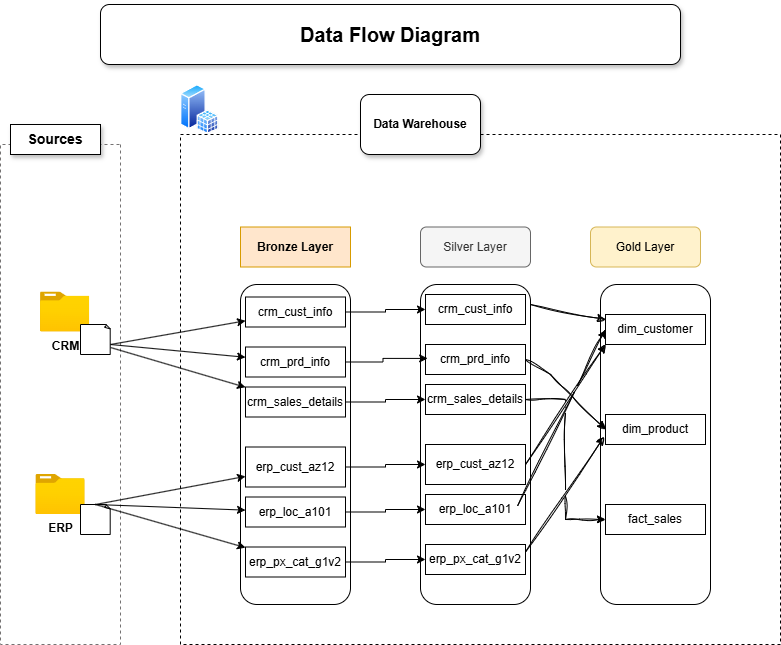

The diagram above was exported from draw.io. Its source (the exported page's mxGraphModel, read from the mxfile embedded in the PNG):
<mxGraphModel dx="1028" dy="619" grid="1" gridSize="10" guides="1" tooltips="1" connect="1" arrows="1" fold="1" page="1" pageScale="1" pageWidth="850" pageHeight="1100" math="0" shadow="0">
  <root>
    <mxCell id="0" />
    <mxCell id="1" parent="0" />
    <mxCell id="NnPAr-6BC8Zm8C0lX945-46" value="" style="rounded=0;whiteSpace=wrap;html=1;dashed=1;fillColor=none;" parent="1" vertex="1">
      <mxGeometry x="220" y="140" width="600" height="510" as="geometry" />
    </mxCell>
    <mxCell id="NnPAr-6BC8Zm8C0lX945-14" value="" style="rounded=1;whiteSpace=wrap;html=1;" parent="1" vertex="1">
      <mxGeometry x="460" y="290" width="110" height="320" as="geometry" />
    </mxCell>
    <mxCell id="IWPELtjFyebVSG0olGxb-1" value="" style="rounded=0;whiteSpace=wrap;html=1;direction=south;dashed=1;fillColor=none;strokeColor=light-dark(#747272, #ededed);fontStyle=1" parent="1" vertex="1">
      <mxGeometry x="40" y="150" width="120" height="500" as="geometry" />
    </mxCell>
    <mxCell id="IWPELtjFyebVSG0olGxb-2" value="&lt;b&gt;&lt;font style=&quot;font-size: 14px;&quot;&gt;Sources&lt;/font&gt;&lt;/b&gt;" style="rounded=0;whiteSpace=wrap;html=1;shadow=1;" parent="1" vertex="1">
      <mxGeometry x="50" y="130" width="90" height="30" as="geometry" />
    </mxCell>
    <mxCell id="IWPELtjFyebVSG0olGxb-7" value="&lt;font&gt;&lt;b style=&quot;&quot;&gt;Data Warehouse&lt;/b&gt;&lt;/font&gt;" style="rounded=1;whiteSpace=wrap;html=1;shadow=1;" parent="1" vertex="1">
      <mxGeometry x="400" y="100" width="120" height="60" as="geometry" />
    </mxCell>
    <mxCell id="IWPELtjFyebVSG0olGxb-9" value="Data Flow Diagram" style="rounded=1;whiteSpace=wrap;html=1;shadow=1;fontStyle=1;fontSize=20;" parent="1" vertex="1">
      <mxGeometry x="140" y="10" width="580" height="60" as="geometry" />
    </mxCell>
    <mxCell id="IWPELtjFyebVSG0olGxb-10" value="Bronze Layer" style="rounded=0;whiteSpace=wrap;html=1;fontStyle=1;fillColor=#ffe6cc;strokeColor=#d79b00;" parent="1" vertex="1">
      <mxGeometry x="280" y="232.5" width="110" height="40" as="geometry" />
    </mxCell>
    <mxCell id="IWPELtjFyebVSG0olGxb-11" value="Silver Layer" style="rounded=1;whiteSpace=wrap;html=1;fillColor=#f5f5f5;fontColor=#333333;strokeColor=#666666;" parent="1" vertex="1">
      <mxGeometry x="460" y="232.5" width="110" height="40" as="geometry" />
    </mxCell>
    <mxCell id="IWPELtjFyebVSG0olGxb-12" value="Gold Layer" style="rounded=1;whiteSpace=wrap;html=1;fillColor=#fff2cc;strokeColor=#d6b656;" parent="1" vertex="1">
      <mxGeometry x="630" y="232.5" width="110" height="40" as="geometry" />
    </mxCell>
    <mxCell id="IWPELtjFyebVSG0olGxb-13" value="" style="rounded=1;whiteSpace=wrap;html=1;" parent="1" vertex="1">
      <mxGeometry x="280" y="290" width="110" height="320" as="geometry" />
    </mxCell>
    <mxCell id="IWPELtjFyebVSG0olGxb-14" value="" style="rounded=1;whiteSpace=wrap;html=1;" parent="1" vertex="1">
      <mxGeometry x="640" y="290" width="110" height="320" as="geometry" />
    </mxCell>
    <mxCell id="IWPELtjFyebVSG0olGxb-16" value="&lt;b&gt;CRM&lt;/b&gt;" style="image;aspect=fixed;html=1;points=[];align=center;fontSize=12;image=img/lib/azure2/general/Folder_Blank.svg;" parent="1" vertex="1">
      <mxGeometry x="80" y="297.5" width="49.29" height="40" as="geometry" />
    </mxCell>
    <mxCell id="IWPELtjFyebVSG0olGxb-19" value="" style="whiteSpace=wrap;html=1;shape=mxgraph.basic.document" parent="1" vertex="1">
      <mxGeometry x="120" y="330" width="30" height="30" as="geometry" />
    </mxCell>
    <mxCell id="IWPELtjFyebVSG0olGxb-20" value="ERP" style="image;aspect=fixed;html=1;points=[];align=center;fontSize=12;image=img/lib/azure2/general/Folder_Blank.svg;fontStyle=1" parent="1" vertex="1">
      <mxGeometry x="75.36" y="480" width="49.29" height="40" as="geometry" />
    </mxCell>
    <mxCell id="IWPELtjFyebVSG0olGxb-21" value="" style="whiteSpace=wrap;html=1;shape=mxgraph.basic.document" parent="1" vertex="1">
      <mxGeometry x="120" y="510" width="30" height="30" as="geometry" />
    </mxCell>
    <mxCell id="IWPELtjFyebVSG0olGxb-67" value="" style="image;aspect=fixed;perimeter=ellipsePerimeter;html=1;align=center;shadow=0;dashed=0;spacingTop=3;image=img/lib/active_directory/sql_server.svg;" parent="1" vertex="1">
      <mxGeometry x="220" y="90" width="38.5" height="50" as="geometry" />
    </mxCell>
    <mxCell id="NnPAr-6BC8Zm8C0lX945-21" style="edgeStyle=orthogonalEdgeStyle;rounded=0;orthogonalLoop=1;jettySize=auto;html=1;exitX=1;exitY=0.5;exitDx=0;exitDy=0;" parent="1" source="n2SwShRf196wXMMAhJn1-5" target="NnPAr-6BC8Zm8C0lX945-15" edge="1">
      <mxGeometry relative="1" as="geometry" />
    </mxCell>
    <mxCell id="n2SwShRf196wXMMAhJn1-5" value="crm_cust_info" style="rounded=0;whiteSpace=wrap;html=1;" parent="1" vertex="1">
      <mxGeometry x="285" y="302.5" width="100" height="30" as="geometry" />
    </mxCell>
    <mxCell id="NnPAr-6BC8Zm8C0lX945-23" style="edgeStyle=orthogonalEdgeStyle;rounded=0;orthogonalLoop=1;jettySize=auto;html=1;exitX=1;exitY=0.5;exitDx=0;exitDy=0;entryX=0;entryY=0.5;entryDx=0;entryDy=0;" parent="1" source="n2SwShRf196wXMMAhJn1-6" target="NnPAr-6BC8Zm8C0lX945-16" edge="1">
      <mxGeometry relative="1" as="geometry" />
    </mxCell>
    <mxCell id="n2SwShRf196wXMMAhJn1-6" value="crm_sales_details" style="rounded=0;whiteSpace=wrap;html=1;" parent="1" vertex="1">
      <mxGeometry x="285" y="392.5" width="100" height="30" as="geometry" />
    </mxCell>
    <mxCell id="NnPAr-6BC8Zm8C0lX945-24" style="edgeStyle=orthogonalEdgeStyle;rounded=0;orthogonalLoop=1;jettySize=auto;html=1;exitX=1;exitY=0.5;exitDx=0;exitDy=0;" parent="1" source="n2SwShRf196wXMMAhJn1-7" target="NnPAr-6BC8Zm8C0lX945-17" edge="1">
      <mxGeometry relative="1" as="geometry">
        <mxPoint x="440" y="473" as="targetPoint" />
      </mxGeometry>
    </mxCell>
    <mxCell id="n2SwShRf196wXMMAhJn1-7" value="erp_cust_az12" style="rounded=0;whiteSpace=wrap;html=1;" parent="1" vertex="1">
      <mxGeometry x="285" y="452.5" width="100" height="40" as="geometry" />
    </mxCell>
    <mxCell id="NnPAr-6BC8Zm8C0lX945-25" style="edgeStyle=orthogonalEdgeStyle;rounded=0;orthogonalLoop=1;jettySize=auto;html=1;exitX=1;exitY=0.5;exitDx=0;exitDy=0;" parent="1" source="n2SwShRf196wXMMAhJn1-8" target="NnPAr-6BC8Zm8C0lX945-18" edge="1">
      <mxGeometry relative="1" as="geometry" />
    </mxCell>
    <mxCell id="n2SwShRf196wXMMAhJn1-8" value="erp_loc_a101" style="rounded=0;whiteSpace=wrap;html=1;" parent="1" vertex="1">
      <mxGeometry x="285" y="502.5" width="100" height="30" as="geometry" />
    </mxCell>
    <mxCell id="NnPAr-6BC8Zm8C0lX945-27" style="edgeStyle=orthogonalEdgeStyle;rounded=0;orthogonalLoop=1;jettySize=auto;html=1;exitX=1;exitY=0.5;exitDx=0;exitDy=0;" parent="1" source="n2SwShRf196wXMMAhJn1-9" target="NnPAr-6BC8Zm8C0lX945-19" edge="1">
      <mxGeometry relative="1" as="geometry" />
    </mxCell>
    <mxCell id="n2SwShRf196wXMMAhJn1-9" value="erp_px_cat_g1v2" style="rounded=0;whiteSpace=wrap;html=1;" parent="1" vertex="1">
      <mxGeometry x="285" y="552.5" width="100" height="30" as="geometry" />
    </mxCell>
    <mxCell id="n2SwShRf196wXMMAhJn1-10" value="crm_prd_info" style="rounded=0;whiteSpace=wrap;html=1;" parent="1" vertex="1">
      <mxGeometry x="285" y="352.5" width="100" height="30" as="geometry" />
    </mxCell>
    <mxCell id="NnPAr-6BC8Zm8C0lX945-7" value="" style="edgeStyle=none;orthogonalLoop=1;jettySize=auto;html=1;rounded=0;" parent="1" target="n2SwShRf196wXMMAhJn1-5" edge="1">
      <mxGeometry width="100" relative="1" as="geometry">
        <mxPoint x="150" y="350" as="sourcePoint" />
        <mxPoint x="230" y="340" as="targetPoint" />
        <Array as="points" />
      </mxGeometry>
    </mxCell>
    <mxCell id="NnPAr-6BC8Zm8C0lX945-8" value="" style="edgeStyle=none;orthogonalLoop=1;jettySize=auto;html=1;rounded=0;" parent="1" target="n2SwShRf196wXMMAhJn1-10" edge="1">
      <mxGeometry width="100" relative="1" as="geometry">
        <mxPoint x="150" y="350" as="sourcePoint" />
        <mxPoint x="250" y="350" as="targetPoint" />
        <Array as="points" />
      </mxGeometry>
    </mxCell>
    <mxCell id="NnPAr-6BC8Zm8C0lX945-9" value="" style="edgeStyle=none;orthogonalLoop=1;jettySize=auto;html=1;rounded=0;" parent="1" target="n2SwShRf196wXMMAhJn1-6" edge="1">
      <mxGeometry width="100" relative="1" as="geometry">
        <mxPoint x="150" y="353" as="sourcePoint" />
        <mxPoint x="250" y="400" as="targetPoint" />
        <Array as="points" />
      </mxGeometry>
    </mxCell>
    <mxCell id="NnPAr-6BC8Zm8C0lX945-10" value="" style="edgeStyle=none;orthogonalLoop=1;jettySize=auto;html=1;rounded=0;exitX=0.5;exitY=0;exitDx=0;exitDy=0;exitPerimeter=0;" parent="1" source="IWPELtjFyebVSG0olGxb-21" target="n2SwShRf196wXMMAhJn1-7" edge="1">
      <mxGeometry width="100" relative="1" as="geometry">
        <mxPoint x="130" y="500" as="sourcePoint" />
        <mxPoint x="230" y="500" as="targetPoint" />
        <Array as="points" />
      </mxGeometry>
    </mxCell>
    <mxCell id="NnPAr-6BC8Zm8C0lX945-11" value="" style="edgeStyle=none;orthogonalLoop=1;jettySize=auto;html=1;rounded=0;exitX=0.5;exitY=0;exitDx=0;exitDy=0;exitPerimeter=0;" parent="1" source="IWPELtjFyebVSG0olGxb-21" target="n2SwShRf196wXMMAhJn1-8" edge="1">
      <mxGeometry width="100" relative="1" as="geometry">
        <mxPoint x="150" y="510" as="sourcePoint" />
        <mxPoint x="250" y="510" as="targetPoint" />
        <Array as="points" />
      </mxGeometry>
    </mxCell>
    <mxCell id="NnPAr-6BC8Zm8C0lX945-12" value="" style="edgeStyle=none;orthogonalLoop=1;jettySize=auto;html=1;rounded=0;exitX=0.5;exitY=0;exitDx=0;exitDy=0;exitPerimeter=0;" parent="1" source="IWPELtjFyebVSG0olGxb-21" target="n2SwShRf196wXMMAhJn1-9" edge="1">
      <mxGeometry width="100" relative="1" as="geometry">
        <mxPoint x="170" y="540" as="sourcePoint" />
        <mxPoint x="270" y="540" as="targetPoint" />
        <Array as="points" />
      </mxGeometry>
    </mxCell>
    <mxCell id="NnPAr-6BC8Zm8C0lX945-15" value="crm_cust_info" style="rounded=0;whiteSpace=wrap;html=1;" parent="1" vertex="1">
      <mxGeometry x="465" y="300" width="100" height="30" as="geometry" />
    </mxCell>
    <mxCell id="NnPAr-6BC8Zm8C0lX945-16" value="crm_sales_details" style="rounded=0;whiteSpace=wrap;html=1;" parent="1" vertex="1">
      <mxGeometry x="465" y="390" width="100" height="30" as="geometry" />
    </mxCell>
    <mxCell id="NnPAr-6BC8Zm8C0lX945-17" value="erp_cust_az12" style="rounded=0;whiteSpace=wrap;html=1;" parent="1" vertex="1">
      <mxGeometry x="465" y="450" width="100" height="40" as="geometry" />
    </mxCell>
    <mxCell id="NnPAr-6BC8Zm8C0lX945-18" value="erp_loc_a101" style="rounded=0;whiteSpace=wrap;html=1;" parent="1" vertex="1">
      <mxGeometry x="465" y="500" width="100" height="30" as="geometry" />
    </mxCell>
    <mxCell id="NnPAr-6BC8Zm8C0lX945-19" value="erp_px_cat_g1v2" style="rounded=0;whiteSpace=wrap;html=1;" parent="1" vertex="1">
      <mxGeometry x="465" y="550" width="100" height="30" as="geometry" />
    </mxCell>
    <mxCell id="NnPAr-6BC8Zm8C0lX945-20" value="crm_prd_info" style="rounded=0;whiteSpace=wrap;html=1;" parent="1" vertex="1">
      <mxGeometry x="465" y="350" width="100" height="30" as="geometry" />
    </mxCell>
    <mxCell id="NnPAr-6BC8Zm8C0lX945-22" style="edgeStyle=orthogonalEdgeStyle;rounded=0;orthogonalLoop=1;jettySize=auto;html=1;exitX=1;exitY=0.5;exitDx=0;exitDy=0;entryX=0.065;entryY=0.231;entryDx=0;entryDy=0;entryPerimeter=0;" parent="1" source="n2SwShRf196wXMMAhJn1-10" target="NnPAr-6BC8Zm8C0lX945-14" edge="1">
      <mxGeometry relative="1" as="geometry" />
    </mxCell>
    <mxCell id="NnPAr-6BC8Zm8C0lX945-28" value="dim_customer" style="rounded=0;whiteSpace=wrap;html=1;" parent="1" vertex="1">
      <mxGeometry x="645" y="320" width="100" height="30" as="geometry" />
    </mxCell>
    <mxCell id="NnPAr-6BC8Zm8C0lX945-30" value="dim_product" style="rounded=0;whiteSpace=wrap;html=1;" parent="1" vertex="1">
      <mxGeometry x="645" y="420" width="100" height="30" as="geometry" />
    </mxCell>
    <mxCell id="NnPAr-6BC8Zm8C0lX945-31" value="fact_sales" style="rounded=0;whiteSpace=wrap;html=1;" parent="1" vertex="1">
      <mxGeometry x="645" y="510" width="100" height="30" as="geometry" />
    </mxCell>
    <mxCell id="NnPAr-6BC8Zm8C0lX945-38" value="" style="edgeStyle=none;orthogonalLoop=1;jettySize=auto;html=1;rounded=0;jumpStyle=gap;sketch=1;curveFitting=1;jiggle=2;flowAnimation=1;" parent="1" target="NnPAr-6BC8Zm8C0lX945-28" edge="1">
      <mxGeometry width="100" relative="1" as="geometry">
        <mxPoint x="570" y="310" as="sourcePoint" />
        <mxPoint x="650" y="320" as="targetPoint" />
        <Array as="points" />
      </mxGeometry>
    </mxCell>
    <mxCell id="NnPAr-6BC8Zm8C0lX945-39" value="" style="edgeStyle=none;orthogonalLoop=1;jettySize=auto;html=1;rounded=0;exitX=1;exitY=0.5;exitDx=0;exitDy=0;jumpStyle=gap;entryX=0;entryY=1;entryDx=0;entryDy=0;sketch=1;curveFitting=1;jiggle=2;flowAnimation=1;" parent="1" source="NnPAr-6BC8Zm8C0lX945-17" target="NnPAr-6BC8Zm8C0lX945-28" edge="1">
      <mxGeometry width="100" relative="1" as="geometry">
        <mxPoint x="530" y="470" as="sourcePoint" />
        <mxPoint x="630" y="470" as="targetPoint" />
        <Array as="points" />
      </mxGeometry>
    </mxCell>
    <mxCell id="NnPAr-6BC8Zm8C0lX945-40" value="" style="edgeStyle=none;orthogonalLoop=1;jettySize=auto;html=1;rounded=0;entryX=0;entryY=0.5;entryDx=0;entryDy=0;exitX=0.922;exitY=0.373;exitDx=0;exitDy=0;exitPerimeter=0;jumpStyle=gap;sketch=1;curveFitting=1;jiggle=2;flowAnimation=1;" parent="1" source="NnPAr-6BC8Zm8C0lX945-18" target="NnPAr-6BC8Zm8C0lX945-28" edge="1">
      <mxGeometry width="100" relative="1" as="geometry">
        <mxPoint x="540" y="510" as="sourcePoint" />
        <mxPoint x="640" y="510" as="targetPoint" />
        <Array as="points" />
      </mxGeometry>
    </mxCell>
    <mxCell id="NnPAr-6BC8Zm8C0lX945-41" value="" style="edgeStyle=none;orthogonalLoop=1;jettySize=auto;html=1;rounded=0;exitX=1;exitY=0.5;exitDx=0;exitDy=0;jumpStyle=gap;entryX=0;entryY=0.5;entryDx=0;entryDy=0;sketch=1;curveFitting=1;jiggle=2;flowAnimation=1;" parent="1" source="NnPAr-6BC8Zm8C0lX945-20" target="NnPAr-6BC8Zm8C0lX945-30" edge="1">
      <mxGeometry width="100" relative="1" as="geometry">
        <mxPoint x="540" y="380" as="sourcePoint" />
        <mxPoint x="640" y="380" as="targetPoint" />
        <Array as="points">
          <mxPoint x="590" y="380" />
        </Array>
      </mxGeometry>
    </mxCell>
    <mxCell id="NnPAr-6BC8Zm8C0lX945-43" value="" style="edgeStyle=none;orthogonalLoop=1;jettySize=auto;html=1;rounded=0;exitX=1;exitY=0.25;exitDx=0;exitDy=0;jumpStyle=gap;entryX=0.033;entryY=0.476;entryDx=0;entryDy=0;entryPerimeter=0;sketch=1;curveFitting=1;jiggle=2;flowAnimation=1;" parent="1" source="NnPAr-6BC8Zm8C0lX945-19" target="IWPELtjFyebVSG0olGxb-14" edge="1">
      <mxGeometry width="100" relative="1" as="geometry">
        <mxPoint x="570" y="610" as="sourcePoint" />
        <mxPoint x="670" y="610" as="targetPoint" />
        <Array as="points" />
      </mxGeometry>
    </mxCell>
    <mxCell id="NnPAr-6BC8Zm8C0lX945-44" style="edgeStyle=orthogonalEdgeStyle;rounded=0;orthogonalLoop=1;jettySize=auto;html=1;exitX=1;exitY=0.5;exitDx=0;exitDy=0;entryX=0;entryY=0.5;entryDx=0;entryDy=0;jumpStyle=gap;sketch=1;curveFitting=1;jiggle=2;flowAnimation=1;" parent="1" source="NnPAr-6BC8Zm8C0lX945-16" target="NnPAr-6BC8Zm8C0lX945-31" edge="1">
      <mxGeometry relative="1" as="geometry" />
    </mxCell>
  </root>
</mxGraphModel>